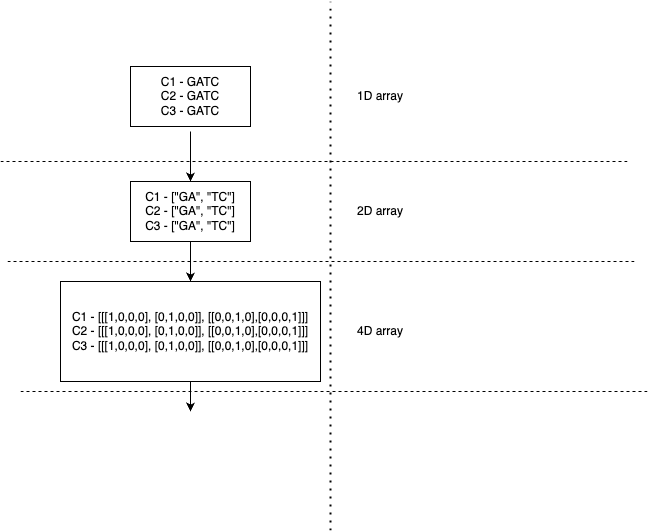

The diagram above was exported from draw.io. Its source (the exported page's mxGraphModel, read from the mxfile embedded in the PNG):
<mxGraphModel dx="415" dy="1778" grid="1" gridSize="10" guides="1" tooltips="1" connect="1" arrows="1" fold="1" page="1" pageScale="1" pageWidth="827" pageHeight="1169" math="0" shadow="0">
  <root>
    <mxCell id="0" />
    <mxCell id="1" parent="0" />
    <mxCell id="VdjZODHQcAqg-v_74L_S-4" value="" style="rounded=0;whiteSpace=wrap;html=1;" vertex="1" parent="1">
      <mxGeometry x="320" y="25" width="120" height="60" as="geometry" />
    </mxCell>
    <mxCell id="VdjZODHQcAqg-v_74L_S-3" style="edgeStyle=orthogonalEdgeStyle;rounded=0;orthogonalLoop=1;jettySize=auto;html=1;exitX=0.5;exitY=1;exitDx=0;exitDy=0;entryX=0.5;entryY=0;entryDx=0;entryDy=0;" edge="1" parent="1" source="VdjZODHQcAqg-v_74L_S-1" target="VdjZODHQcAqg-v_74L_S-2">
      <mxGeometry relative="1" as="geometry" />
    </mxCell>
    <mxCell id="VdjZODHQcAqg-v_74L_S-1" value="C1 - GATC&lt;br&gt;C2 - GATC&lt;br&gt;C3 - GATC" style="text;html=1;align=center;verticalAlign=middle;whiteSpace=wrap;rounded=0;" vertex="1" parent="1">
      <mxGeometry x="310" y="20" width="140" height="70" as="geometry" />
    </mxCell>
    <mxCell id="VdjZODHQcAqg-v_74L_S-6" style="edgeStyle=orthogonalEdgeStyle;rounded=0;orthogonalLoop=1;jettySize=auto;html=1;exitX=0.5;exitY=1;exitDx=0;exitDy=0;entryX=0.5;entryY=0;entryDx=0;entryDy=0;" edge="1" parent="1" source="VdjZODHQcAqg-v_74L_S-2" target="VdjZODHQcAqg-v_74L_S-5">
      <mxGeometry relative="1" as="geometry" />
    </mxCell>
    <mxCell id="VdjZODHQcAqg-v_74L_S-2" value="C1 - [&quot;GA&quot;, &quot;TC&quot;]&lt;br&gt;C2 - [&quot;GA&quot;, &quot;TC&quot;]&lt;br&gt;C3 - [&quot;GA&quot;, &quot;TC&quot;]" style="rounded=0;whiteSpace=wrap;html=1;" vertex="1" parent="1">
      <mxGeometry x="320" y="140" width="120" height="60" as="geometry" />
    </mxCell>
    <mxCell id="VdjZODHQcAqg-v_74L_S-8" style="edgeStyle=orthogonalEdgeStyle;rounded=0;orthogonalLoop=1;jettySize=auto;html=1;exitX=0.5;exitY=1;exitDx=0;exitDy=0;entryX=0.5;entryY=0;entryDx=0;entryDy=0;" edge="1" parent="1" source="VdjZODHQcAqg-v_74L_S-5">
      <mxGeometry relative="1" as="geometry">
        <mxPoint x="380" y="370" as="targetPoint" />
      </mxGeometry>
    </mxCell>
    <mxCell id="VdjZODHQcAqg-v_74L_S-5" value="C1 - [[[1,0,0,0], [0,1,0,0]], [[0,0,1,0],[0,0,0,1]]]&lt;br style=&quot;border-color: var(--border-color);&quot;&gt;C2 - [[[1,0,0,0], [0,1,0,0]], [[0,0,1,0],[0,0,0,1]]]&lt;br style=&quot;border-color: var(--border-color);&quot;&gt;C3 - [[[1,0,0,0], [0,1,0,0]], [[0,0,1,0],[0,0,0,1]]]" style="rounded=0;whiteSpace=wrap;html=1;" vertex="1" parent="1">
      <mxGeometry x="250" y="240" width="260" height="100" as="geometry" />
    </mxCell>
    <mxCell id="VdjZODHQcAqg-v_74L_S-9" value="" style="endArrow=none;dashed=1;html=1;dashPattern=1 3;strokeWidth=2;rounded=0;" edge="1" parent="1">
      <mxGeometry width="50" height="50" relative="1" as="geometry">
        <mxPoint x="520" y="489" as="sourcePoint" />
        <mxPoint x="520" y="-40" as="targetPoint" />
      </mxGeometry>
    </mxCell>
    <mxCell id="VdjZODHQcAqg-v_74L_S-10" value="" style="endArrow=none;dashed=1;html=1;rounded=0;" edge="1" parent="1">
      <mxGeometry width="50" height="50" relative="1" as="geometry">
        <mxPoint x="190" y="120" as="sourcePoint" />
        <mxPoint x="820" y="120" as="targetPoint" />
      </mxGeometry>
    </mxCell>
    <mxCell id="VdjZODHQcAqg-v_74L_S-11" value="" style="endArrow=none;dashed=1;html=1;rounded=0;" edge="1" parent="1">
      <mxGeometry width="50" height="50" relative="1" as="geometry">
        <mxPoint x="197" y="220" as="sourcePoint" />
        <mxPoint x="827" y="220" as="targetPoint" />
      </mxGeometry>
    </mxCell>
    <mxCell id="VdjZODHQcAqg-v_74L_S-12" value="" style="endArrow=none;dashed=1;html=1;rounded=0;" edge="1" parent="1">
      <mxGeometry width="50" height="50" relative="1" as="geometry">
        <mxPoint x="210" y="350" as="sourcePoint" />
        <mxPoint x="840" y="350" as="targetPoint" />
      </mxGeometry>
    </mxCell>
    <mxCell id="VdjZODHQcAqg-v_74L_S-13" value="1D array" style="text;html=1;strokeColor=none;fillColor=none;align=center;verticalAlign=middle;whiteSpace=wrap;rounded=0;" vertex="1" parent="1">
      <mxGeometry x="540" y="40" width="60" height="30" as="geometry" />
    </mxCell>
    <mxCell id="VdjZODHQcAqg-v_74L_S-14" value="2D array" style="text;html=1;strokeColor=none;fillColor=none;align=center;verticalAlign=middle;whiteSpace=wrap;rounded=0;" vertex="1" parent="1">
      <mxGeometry x="540" y="155" width="60" height="30" as="geometry" />
    </mxCell>
    <mxCell id="VdjZODHQcAqg-v_74L_S-15" value="4D array" style="text;html=1;strokeColor=none;fillColor=none;align=center;verticalAlign=middle;whiteSpace=wrap;rounded=0;" vertex="1" parent="1">
      <mxGeometry x="540" y="275" width="60" height="30" as="geometry" />
    </mxCell>
  </root>
</mxGraphModel>